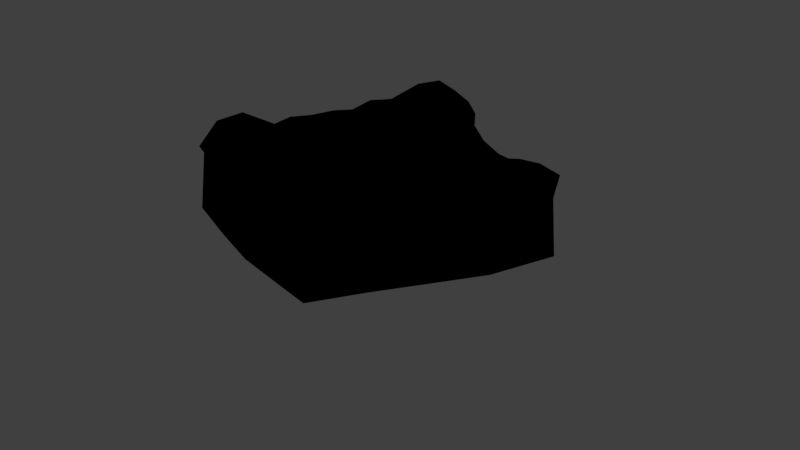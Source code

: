 # Source: creamAroundBuilding.blend  (saved by Blender 2.79.0; exported with 4.5.12 LTS)
import bpy
from mathutils import Matrix  # noqa: F401  (used for matrix-valued properties, if any)

bpy.ops.wm.read_factory_settings(use_empty=True)
scene = bpy.context.scene
scene.name = 'Scene'

# ---- collections
col_collection_1 = bpy.data.collections.new('Collection 1'); scene.collection.children.link(col_collection_1)

# ---- materials (node trees are filled in below, after node groups)
mat_material_002 = bpy.data.materials.new('Material.002')
mat_material_002.alpha_threshold = 0.0
mat_material_002.roughness = 0.5

# ---- node groups
ng_gltf_metallic_roughness = bpy.data.node_groups.new('glTF Metallic Roughness', 'ShaderNodeTree')
_N = ng_gltf_metallic_roughness.nodes; _L = ng_gltf_metallic_roughness.links

# ---- material node trees
mat_material_002.use_nodes = True; mat_material_002.node_tree.nodes.clear()
_N = mat_material_002.node_tree.nodes; _L = mat_material_002.node_tree.links
n0 = _N.new('ShaderNodeOutputMaterial'); n0.name = 'Material Output'; n0.location = (432, 326)
n1 = _N.new('ShaderNodeGroup'); n1.name = 'Group'; n1.location = (28, 418)
n1.node_tree = ng_gltf_metallic_roughness
n1.inputs[0].default_value = (1.0, 1.0, 1.0, 1.0)
n1.inputs[1].default_value = (1.0, 1.0, 1.0, 1.0)
n1.inputs[2].default_value = (1.0, 1.0, 1.0, 1.0)
n1.inputs[3].default_value = 1.0
n1.inputs[4].default_value = 1.0
n1.inputs[5].default_value = (0.5, 0.5, 1.0, 1.0)
n1.inputs[6].default_value = 1.0
n1.inputs[7].default_value = (1.0, 1.0, 1.0, 1.0)
n1.inputs[8].default_value = 1.0
n1.inputs[9].default_value = (1.0, 1.0, 1.0, 1.0)
n1.inputs[10].default_value = (0.7356, 0.7356, 0.7356, 1.0)
n1.inputs[11].default_value = 1.0
n1.inputs[12].default_value = 0.5
n1.inputs[13].default_value = 0.0
n1.inputs[14].default_value = 0.0
n1.inputs[15].default_value = 0.0
n1.inputs[16].default_value = (0.0, 0.0, 0.0, 1.0)
_L.new(n1.outputs[0], n0.inputs[0])
n0.is_active_output = True

# ---- world
world_world = bpy.data.worlds.new('World'); scene.world = world_world
world_world.color = (0.05088, 0.05088, 0.05088)
world_world.use_sun_shadow = False
world_world.sun_shadow_jitter_overblur = 0.0
world_world.cycles.sampling_method = 'MANUAL'

# ---- cameras
cam_camera = bpy.data.cameras.new('Camera')
cam_camera.type = 'ORTHO'
cam_camera.clip_end = 100.0
cam_camera.lens = 35.0
cam_camera.sensor_width = 32.0
cam_camera.sensor_height = 18.0
cam_camera.ortho_scale = 7.314
cam_camera.dof.focus_distance = 0.0

# ---- lights
light_lamp = bpy.data.lights.new('Lamp', 'POINT')
light_lamp.transmission_factor = 0.0
light_lamp.cutoff_distance = 30.0
light_lamp.energy = 100.0
light_lamp.shadow_buffer_clip_start = 1.001
light_lamp.shadow_soft_size = 0.1
light_lamp.shadow_maximum_resolution = 0.006
light_lamp.use_absolute_resolution = True

# ---- meshes
me_plane_001 = bpy.data.meshes.new('Plane.001')
me_plane_001.from_pydata([(-1.25, 1.249, 1.343), (-1.25, -1.25, 1.262), (1.19, -1.208, 1.3), (1.251, 1.25, 1.285), (-1.25, 0.6249, 1.232), (-1.25, 0.0, 1.26), (-1.25, -0.625, 1.25), (-0.6308, -1.25, 1.303), (-0.03612, -1.25, 1.324), (0.5739, -1.238, 1.276), (1.236, -0.613, 1.265), (1.287, 0.0, 1.261), (1.284, 0.625, 1.285), (0.625, 1.246, 1.285), (0.0, 1.219, 1.261), (-0.625, 1.22, 1.25), (-1.249, -0.5868, 1.829), (-1.277, -1.242, 1.861), (0.5616, -1.232, 1.886), (1.17, -1.208, 1.914), (1.302, 0.5861, 1.905), (1.252, 1.258, 1.876), (-0.6319, 1.22, 1.828), (-1.24, 1.253, 1.917), (-1.247, 0.6114, 1.831), (-1.253, -0.009088, 1.879), (-0.6157, -1.236, 1.902), (-0.04489, -1.244, 1.964), (1.224, -0.6198, 1.882), (1.3, 0.0006447, 1.908), (0.6082, 1.243, 1.921), (-0.001003, 1.227, 1.875), (-0.6393, 0.615, 1.805), (-0.6459, -0.621, 1.894), (-0.608, -0.007154, 1.744), (0.005241, 0.6019, 1.81), (-0.02585, -0.6216, 1.845), (-0.01724, 0.0322, 1.694), (0.6495, 0.5992, 1.812), (0.5813, -0.6607, 1.838), (0.6596, 0.01044, 1.842), (-1.366, -0.8212, 1.96), (-1.402, -1.059, 1.984), (0.7905, -1.31, 1.964), (0.9899, -1.324, 1.999), (1.33, 0.8106, 1.966), (1.358, 1.084, 2.028), (-0.7941, 1.275, 1.97), (-1.017, 1.371, 2.012), (-1.397, 1.048, 2.046), (-1.314, 0.8262, 1.925), (-1.24, 0.4141, 1.85), (-1.247, 0.2186, 1.852), (-1.241, -0.2289, 1.86), (-1.249, -0.4015, 1.873), (-1.068, -1.329, 1.99), (-0.8454, -1.317, 1.962), (-0.454, -1.262, 1.927), (-0.2759, -1.233, 1.912), (0.185, -1.228, 1.91), (0.3535, -1.234, 1.918), (1.304, -1.016, 1.998), (1.267, -0.7816, 1.903), (1.25, -0.3913, 1.854), (1.267, -0.1883, 1.898), (1.295, 0.2194, 1.892), (1.262, 0.4213, 1.877), (1.095, 1.396, 2.018), (0.8098, 1.323, 1.929), (0.4139, 1.21, 1.882), (0.2261, 1.218, 1.852), (-0.1907, 1.209, 1.855), (-0.3946, 1.234, 1.833), (-0.6352, 0.7922, 1.981), (-0.6228, 1.042, 2.09), (-0.6357, -1.072, 2.131), (-0.6156, -0.8411, 2.066), (-0.6196, -0.4282, 1.854), (-0.6234, -0.1857, 1.779), (-0.6069, 0.2183, 1.777), (-0.6256, 0.426, 1.802), (-0.01625, 0.7994, 1.985), (-0.02409, 1.035, 2.104), (-0.03112, -0.9978, 2.144), (-0.000953, -0.7834, 1.997), (-0.04031, -0.4136, 1.756), (-0.008452, -0.1791, 1.712), (0.003781, 0.2299, 1.685), (0.007348, 0.4209, 1.76), (0.6396, 0.7804, 1.941), (0.6389, 1.008, 2.106), (0.5507, -1.022, 2.097), (0.6041, -0.8115, 1.967), (0.5999, -0.3956, 1.792), (0.6038, -0.2172, 1.818), (0.6652, 0.1878, 1.773), (0.6499, 0.4063, 1.798), (-0.859, -0.6284, 1.99), (-1.126, -0.6459, 2.116), (-0.8038, 0.02733, 1.895), (-1.027, 0.03503, 2.113), (-0.8297, 0.5979, 1.958), (-1.076, 0.6019, 2.097), (-0.2373, -0.6206, 1.83), (-0.4314, -0.629, 1.929), (-0.2034, -0.02268, 1.719), (-0.3972, 0.002477, 1.717), (-0.2244, 0.6142, 1.839), (-0.448, 0.6006, 1.778), (0.3904, -0.6385, 1.816), (0.1477, -0.6675, 1.796), (0.4548, 0.01382, 1.785), (0.2133, 0.002821, 1.7), (0.4362, 0.6331, 1.781), (0.214, 0.5759, 1.822), (1.009, -0.6081, 2.094), (0.7922, -0.6193, 1.956), (1.084, 0.001862, 2.111), (0.8289, -0.002756, 1.957), (1.052, 0.5945, 2.126), (0.8016, 0.5915, 1.945), (0.8238, 0.1642, 1.949), (0.8422, 0.4107, 1.939), (1.053, 0.2047, 2.096), (1.033, 0.3699, 2.113), (0.7896, -0.4402, 1.972), (0.8177, -0.2266, 1.932), (1.026, -0.3936, 2.072), (1.025, -0.2245, 2.116), (0.8258, -1.119, 2.219), (0.8378, -0.8432, 2.056), (1.1, -1.081, 2.195), (1.02, -0.8332, 2.189), (0.2242, 0.1887, 1.718), (0.2195, 0.3729, 1.815), (0.4236, 0.2371, 1.769), (0.4365, 0.4193, 1.729), (0.148, -0.4537, 1.766), (0.1668, -0.2714, 1.651), (0.4315, -0.4222, 1.76), (0.421, -0.212, 1.757), (0.1764, -1.018, 2.126), (0.1473, -0.818, 1.962), (0.4004, -1.007, 2.147), (0.4083, -0.8086, 1.984), (-0.4104, 0.1827, 1.715), (-0.4627, 0.4101, 1.721), (-0.1992, 0.2047, 1.706), (-0.2112, 0.3818, 1.808), (-0.4362, -0.4059, 1.859), (-0.4017, -0.2218, 1.735), (-0.1925, -0.418, 1.788), (-0.2236, -0.2195, 1.748), (-0.4306, -1.08, 2.149), (-0.4268, -0.824, 2.032), (-0.2197, -1.012, 2.116), (-0.2687, -0.7921, 1.963), (-1.042, 0.2278, 2.074), (-1.038, 0.4018, 2.087), (-0.8379, 0.1993, 1.876), (-0.8374, 0.4162, 1.956), (-1.118, -0.4274, 2.138), (-1.094, -0.2023, 2.11), (-0.8559, -0.4429, 1.971), (-0.817, -0.1737, 1.908), (-1.157, -1.166, 2.194), (-1.2, -0.9155, 2.184), (-0.9283, -1.122, 2.214), (-0.9028, -0.8444, 2.114), (0.214, 0.7583, 1.95), (0.2003, 1.013, 2.116), (0.4474, 0.7832, 1.894), (0.3984, 0.9923, 2.081), (-0.4395, 0.8149, 1.945), (-0.4343, 1.033, 2.078), (-0.2133, 0.8014, 1.955), (-0.2152, 1.006, 2.061), (-1.069, 0.8803, 2.198), (-1.152, 1.149, 2.239), (-0.8713, 0.8241, 2.054), (-0.8741, 1.068, 2.184), (0.8288, 0.7979, 2.083), (0.8632, 1.118, 2.182), (1.167, 0.8581, 2.197), (1.163, 1.155, 2.292)], [], [(7, 8, 27, 58, 57, 26), (14, 15, 22, 72, 71, 31), (1, 7, 26, 56, 55, 17), (13, 14, 31, 70, 69, 30), (5, 6, 16, 54, 53, 25), (15, 0, 23, 48, 47, 22), (3, 13, 30, 68, 67, 21), (4, 5, 25, 52, 51, 24), (11, 12, 20, 66, 65, 29), (12, 3, 21, 46, 45, 20), (0, 4, 24, 50, 49, 23), (10, 11, 29, 64, 63, 28), (9, 2, 19, 44, 43, 18), (6, 1, 17, 42, 41, 16), (2, 10, 28, 62, 61, 19), (8, 9, 18, 60, 59, 27), (6, 5, 4, 0, 15, 14, 13, 3, 12, 11, 10, 2, 9, 8, 7, 1), (184, 46, 21, 67), (180, 74, 22, 47), (176, 82, 31, 71), (172, 90, 30, 69), (168, 76, 33, 97), (164, 78, 34, 99), (160, 80, 32, 101), (156, 84, 36, 103), (152, 86, 37, 105), (148, 88, 35, 107), (144, 92, 39, 109), (140, 94, 40, 111), (136, 96, 38, 113), (132, 62, 28, 115), (128, 64, 29, 117), (124, 66, 20, 119), (96, 122, 120, 38), (122, 124, 119, 120), (40, 118, 121, 95), (95, 121, 122, 96), (118, 117, 123, 121), (121, 123, 124, 122), (117, 29, 65, 123), (123, 65, 66, 124), (94, 126, 118, 40), (126, 128, 117, 118), (39, 116, 125, 93), (93, 125, 126, 94), (116, 115, 127, 125), (125, 127, 128, 126), (115, 28, 63, 127), (127, 63, 64, 128), (92, 130, 116, 39), (130, 132, 115, 116), (18, 43, 129, 91), (91, 129, 130, 92), (43, 44, 131, 129), (129, 131, 132, 130), (44, 19, 61, 131), (131, 61, 62, 132), (88, 134, 114, 35), (134, 136, 113, 114), (37, 112, 133, 87), (87, 133, 134, 88), (112, 111, 135, 133), (133, 135, 136, 134), (111, 40, 95, 135), (135, 95, 96, 136), (86, 138, 112, 37), (138, 140, 111, 112), (36, 110, 137, 85), (85, 137, 138, 86), (110, 109, 139, 137), (137, 139, 140, 138), (109, 39, 93, 139), (139, 93, 94, 140), (84, 142, 110, 36), (142, 144, 109, 110), (27, 59, 141, 83), (83, 141, 142, 84), (59, 60, 143, 141), (141, 143, 144, 142), (60, 18, 91, 143), (143, 91, 92, 144), (80, 146, 108, 32), (146, 148, 107, 108), (34, 106, 145, 79), (79, 145, 146, 80), (106, 105, 147, 145), (145, 147, 148, 146), (105, 37, 87, 147), (147, 87, 88, 148), (78, 150, 106, 34), (150, 152, 105, 106), (33, 104, 149, 77), (77, 149, 150, 78), (104, 103, 151, 149), (149, 151, 152, 150), (103, 36, 85, 151), (151, 85, 86, 152), (76, 154, 104, 33), (154, 156, 103, 104), (26, 57, 153, 75), (75, 153, 154, 76), (57, 58, 155, 153), (153, 155, 156, 154), (58, 27, 83, 155), (155, 83, 84, 156), (51, 158, 102, 24), (158, 160, 101, 102), (25, 100, 157, 52), (52, 157, 158, 51), (100, 99, 159, 157), (157, 159, 160, 158), (99, 34, 79, 159), (159, 79, 80, 160), (53, 162, 100, 25), (162, 164, 99, 100), (16, 98, 161, 54), (54, 161, 162, 53), (98, 97, 163, 161), (161, 163, 164, 162), (97, 33, 77, 163), (163, 77, 78, 164), (41, 166, 98, 16), (166, 168, 97, 98), (17, 55, 165, 42), (42, 165, 166, 41), (55, 56, 167, 165), (165, 167, 168, 166), (56, 26, 75, 167), (167, 75, 76, 168), (82, 170, 70, 31), (170, 172, 69, 70), (35, 114, 169, 81), (81, 169, 170, 82), (114, 113, 171, 169), (169, 171, 172, 170), (113, 38, 89, 171), (171, 89, 90, 172), (74, 174, 72, 22), (174, 176, 71, 72), (32, 108, 173, 73), (73, 173, 174, 74), (108, 107, 175, 173), (173, 175, 176, 174), (107, 35, 81, 175), (175, 81, 82, 176), (49, 178, 48, 23), (178, 180, 47, 48), (24, 102, 177, 50), (50, 177, 178, 49), (102, 101, 179, 177), (177, 179, 180, 178), (101, 32, 73, 179), (179, 73, 74, 180), (90, 182, 68, 30), (182, 184, 67, 68), (38, 120, 181, 89), (89, 181, 182, 90), (120, 119, 183, 181), (181, 183, 184, 182), (119, 20, 45, 183), (183, 45, 46, 184)])
me_plane_001.materials.append(mat_material_002)
me_plane_001.use_remesh_preserve_volume = False
me_plane_001.use_remesh_preserve_attributes = False
me_plane_001.use_mirror_vertex_groups = False
me_plane_001.update()

# ---- objects
ob_plane = bpy.data.objects.new('Plane', me_plane_001)
ob_lamp = bpy.data.objects.new('Lamp', light_lamp)
ob_camera = bpy.data.objects.new('Camera', cam_camera)

# ---- transforms, parenting, visibility, modifiers, constraints
ob_plane.location = (0.0, 0.0, 0.0)
ob_plane.lineart.crease_threshold = 0.0
ob_lamp.location = (-2.842, -3.1, 4.569)
ob_lamp.rotation_euler = (0.6503, 0.05522, 1.866)
ob_lamp.lock_rotations_4d = False
ob_lamp.empty_display_type = 'ARROWS'
ob_lamp.color = (0.0, 0.0, 0.0, 0.0)
ob_lamp.lineart.crease_threshold = 0.0
ob_camera.location = (1.324, 3.633, 2.961)
ob_camera.rotation_euler = (1.184, 1.633e-06, -3.552)
ob_camera.scale = (1.0, 1.0, 1.0)
ob_camera.lock_rotations_4d = False
ob_camera.empty_display_type = 'ARROWS'
ob_camera.color = (0.0, 0.0, 0.0, 0.0)
ob_camera.display_type = 'WIRE'
ob_camera.lineart.crease_threshold = 0.0

# ---- collection membership
col_collection_1.objects.link(ob_plane)
col_collection_1.objects.link(ob_lamp)
col_collection_1.objects.link(ob_camera)

# ---- scene / render settings (as saved in the file)
scene.camera = ob_camera
scene.frame_start = 1; scene.frame_end = 250; scene.frame_set(1)
scene.render.engine = 'CYCLES'
scene.render.resolution_percentage = 50
scene.render.dither_intensity = 0.0
scene.cycles.use_denoising = False
scene.cycles.samples = 128
scene.cycles.sampling_pattern = 'TABULATED_SOBOL'
scene.cycles.use_adaptive_sampling = False
scene.cycles.use_light_tree = False
scene.cycles.blur_glossy = 0.0
scene.cycles.sample_clamp_indirect = 0.0
scene.view_settings.view_transform = 'Standard'
bpy.context.view_layer.update()
